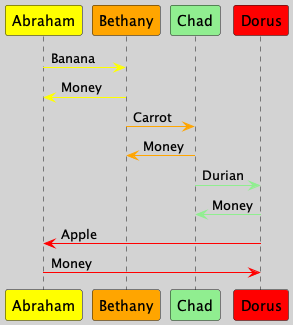

The diagram above was rendered by PlantUML. Its source (embedded in the PNG):
@startuml commodity
skinparam BackgroundColor #lightgrey
participant "Abraham" as A #yellow
participant "Bethany" as B #orange
participant "Chad" as C #lightgreen
participant "Dorus" as D #red
A -[#yellow]> B: Banana
B -[#yellow]> A: Money
B -[#orange]> C: Carrot
C -[#orange]> B: Money
C -[#lightgreen]> D: Durian
D -[#lightgreen]> C: Money
D -[#red]> A: Apple
A -[#red]> D: Money
@enduml